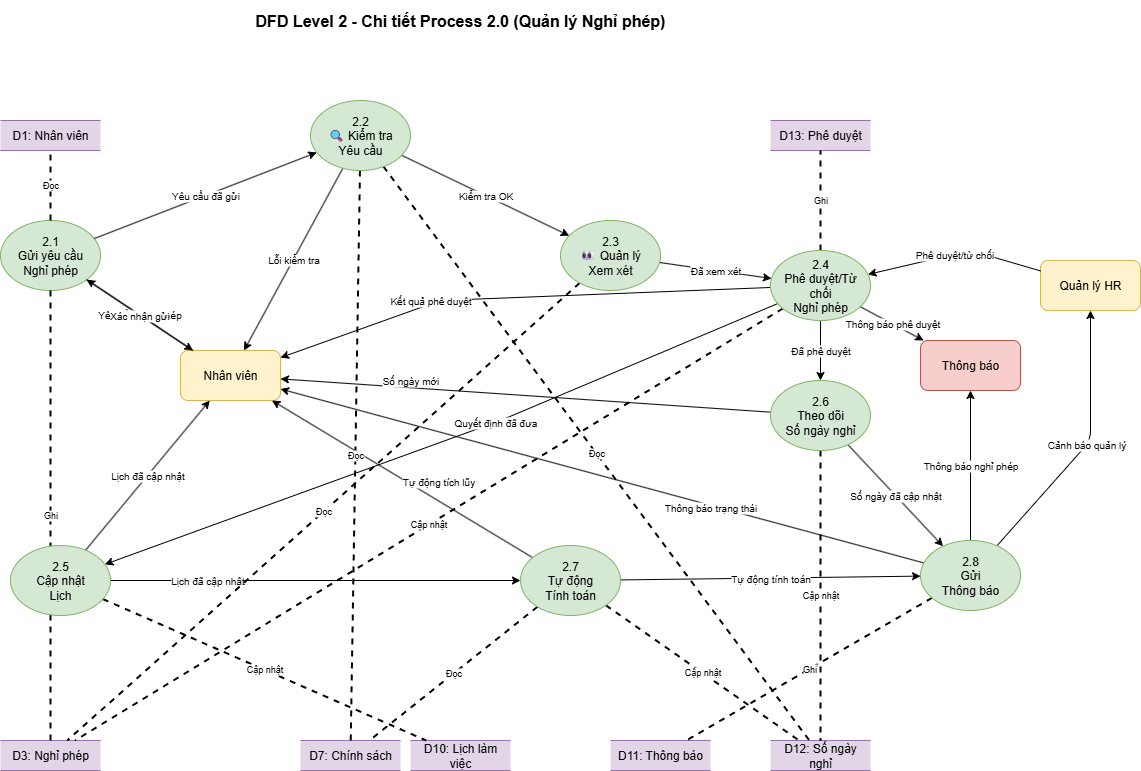

The diagram above was exported from draw.io. Its source (the exported page's mxGraphModel, read from the mxfile embedded in the PNG):
<mxGraphModel dx="1426" dy="1775" grid="1" gridSize="10" guides="1" tooltips="1" connect="1" arrows="1" fold="1" page="1" pageScale="1" pageWidth="1400" pageHeight="900" math="0" shadow="0">
  <root>
    <mxCell id="0" />
    <mxCell id="1" parent="0" />
    <mxCell id="title4" value="DFD Level 2 - Chi tiết Process 2.0 (Quản lý Nghỉ phép)" style="text;html=1;strokeColor=none;fillColor=none;align=center;verticalAlign=middle;whiteSpace=wrap;rounded=0;fontSize=16;fontStyle=1;" parent="1" vertex="1">
      <mxGeometry x="390" y="-130" width="500" height="40" as="geometry" />
    </mxCell>
    <mxCell id="employee4" value="Nhân viên" style="rounded=1;whiteSpace=wrap;html=1;fillColor=#fff2cc;strokeColor=#d6b656;" parent="1" vertex="1">
      <mxGeometry x="360" y="220" width="100" height="50" as="geometry" />
    </mxCell>
    <mxCell id="manager4" value="Quản lý HR" style="rounded=1;whiteSpace=wrap;html=1;fillColor=#fff2cc;strokeColor=#d6b656;" parent="1" vertex="1">
      <mxGeometry x="1220" y="130" width="100" height="50" as="geometry" />
    </mxCell>
    <mxCell id="notification4" value="Thông báo" style="rounded=1;whiteSpace=wrap;html=1;fillColor=#f8cecc;strokeColor=#b85450;" parent="1" vertex="1">
      <mxGeometry x="1100" y="210" width="100" height="50" as="geometry" />
    </mxCell>
    <mxCell id="p21" value="2.1&lt;br&gt;Gửi yêu cầu&lt;br&gt;Nghỉ phép" style="ellipse;whiteSpace=wrap;html=1;fillColor=#d5e8d4;strokeColor=#82b366;" parent="1" vertex="1">
      <mxGeometry x="180" y="90" width="100" height="70" as="geometry" />
    </mxCell>
    <mxCell id="d1_4" value="D1: Nhân viên" style="shape=partialRectangle;whiteSpace=wrap;html=1;left=0;right=0;fillColor=#e1d5e7;strokeColor=#9673a6;" parent="1" vertex="1">
      <mxGeometry x="180" y="-10" width="100" height="30" as="geometry" />
    </mxCell>
    <mxCell id="d3_4" value="D3: Nghỉ phép" style="shape=partialRectangle;whiteSpace=wrap;html=1;left=0;right=0;fillColor=#e1d5e7;strokeColor=#9673a6;" parent="1" vertex="1">
      <mxGeometry x="180" y="610" width="100" height="30" as="geometry" />
    </mxCell>
    <mxCell id="d7_4" value="D7: Chính sách" style="shape=partialRectangle;whiteSpace=wrap;html=1;left=0;right=0;fillColor=#e1d5e7;strokeColor=#9673a6;" parent="1" vertex="1">
      <mxGeometry x="480" y="610" width="100" height="30" as="geometry" />
    </mxCell>
    <mxCell id="d10_4" value="D10: Lịch làm việc" style="shape=partialRectangle;whiteSpace=wrap;html=1;left=0;right=0;fillColor=#e1d5e7;strokeColor=#9673a6;" parent="1" vertex="1">
      <mxGeometry x="590" y="610" width="100" height="30" as="geometry" />
    </mxCell>
    <mxCell id="d11_4" value="D11: Thông báo" style="shape=partialRectangle;whiteSpace=wrap;html=1;left=0;right=0;fillColor=#e1d5e7;strokeColor=#9673a6;" parent="1" vertex="1">
      <mxGeometry x="790" y="610" width="100" height="30" as="geometry" />
    </mxCell>
    <mxCell id="d12_4" value="D12: Số ngày nghỉ" style="shape=partialRectangle;whiteSpace=wrap;html=1;left=0;right=0;fillColor=#e1d5e7;strokeColor=#9673a6;" parent="1" vertex="1">
      <mxGeometry x="950" y="610" width="100" height="30" as="geometry" />
    </mxCell>
    <mxCell id="d13_4" value="D13: Phê duyệt" style="shape=partialRectangle;whiteSpace=wrap;html=1;left=0;right=0;fillColor=#e1d5e7;strokeColor=#9673a6;" parent="1" vertex="1">
      <mxGeometry x="950" y="-10" width="100" height="30" as="geometry" />
    </mxCell>
    <mxCell id="flow61" value="Yêu cầu nghỉ phép" style="endArrow=classic;html=1;fontSize=10;" parent="1" source="employee4" target="p21" edge="1">
      <mxGeometry width="50" height="50" relative="1" as="geometry">
        <mxPoint x="190" y="200" as="sourcePoint" />
        <mxPoint x="300" y="180" as="targetPoint" />
      </mxGeometry>
    </mxCell>
    <mxCell id="flow62" value="Yêu cầu đã gửi" style="endArrow=classic;html=1;fontSize=10;" parent="1" source="p21" target="p22" edge="1">
      <mxGeometry width="50" height="50" relative="1" as="geometry">
        <mxPoint x="400" y="185" as="sourcePoint" />
        <mxPoint x="700" y="185" as="targetPoint" />
      </mxGeometry>
    </mxCell>
    <mxCell id="flow63" value="Kiểm tra OK" style="endArrow=classic;html=1;fontSize=10;" parent="1" source="p22" target="p23" edge="1">
      <mxGeometry width="50" height="50" relative="1" as="geometry">
        <mxPoint x="600" y="185" as="sourcePoint" />
        <mxPoint x="800" y="185" as="targetPoint" />
      </mxGeometry>
    </mxCell>
    <mxCell id="flow64" value="Đã xem xét" style="endArrow=classic;html=1;fontSize=10;" parent="1" source="p23" target="p24" edge="1">
      <mxGeometry width="50" height="50" relative="1" as="geometry">
        <mxPoint x="800" y="185" as="sourcePoint" />
        <mxPoint x="900" y="185" as="targetPoint" />
      </mxGeometry>
    </mxCell>
    <mxCell id="flow65" value="Quyết định đã đưa" style="endArrow=classic;html=1;fontSize=10;" parent="1" source="p24" target="p25" edge="1">
      <mxGeometry x="-0.1527" width="50" height="50" relative="1" as="geometry">
        <mxPoint x="950" y="220" as="sourcePoint" />
        <mxPoint x="350" y="350" as="targetPoint" />
        <Array as="points">
          <mxPoint x="680" y="290" />
        </Array>
        <mxPoint as="offset" />
      </mxGeometry>
    </mxCell>
    <mxCell id="flow66" value="Đã phê duyệt" style="endArrow=classic;html=1;fontSize=10;" parent="1" source="p24" target="p26" edge="1">
      <mxGeometry width="50" height="50" relative="1" as="geometry">
        <mxPoint x="970" y="220" as="sourcePoint" />
        <mxPoint x="550" y="350" as="targetPoint" />
      </mxGeometry>
    </mxCell>
    <mxCell id="flow67" value="Lịch đã cập nhật" style="endArrow=classic;html=1;fontSize=10;" parent="1" source="p25" target="p27" edge="1">
      <mxGeometry x="-0.5246" width="50" height="50" relative="1" as="geometry">
        <mxPoint x="400" y="385" as="sourcePoint" />
        <mxPoint x="700" y="385" as="targetPoint" />
        <mxPoint as="offset" />
      </mxGeometry>
    </mxCell>
    <mxCell id="flow68" value="Số ngày đã cập nhật" style="endArrow=classic;html=1;fontSize=10;" parent="1" source="p26" target="p28" edge="1">
      <mxGeometry width="50" height="50" relative="1" as="geometry">
        <mxPoint x="600" y="385" as="sourcePoint" />
        <mxPoint x="900" y="385" as="targetPoint" />
      </mxGeometry>
    </mxCell>
    <mxCell id="flow69" value="Tự động tính toán" style="endArrow=classic;html=1;fontSize=10;" parent="1" source="p27" target="p28" edge="1">
      <mxGeometry width="50" height="50" relative="1" as="geometry">
        <mxPoint x="800" y="385" as="sourcePoint" />
        <mxPoint x="900" y="385" as="targetPoint" />
      </mxGeometry>
    </mxCell>
    <mxCell id="flow71" value="Phê duyệt/từ chối" style="endArrow=classic;html=1;fontSize=10;" parent="1" source="manager4" target="p24" edge="1">
      <mxGeometry width="50" height="50" relative="1" as="geometry">
        <mxPoint x="180" y="500" as="sourcePoint" />
        <mxPoint x="920" y="220" as="targetPoint" />
        <Array as="points">
          <mxPoint x="1150" y="120" />
        </Array>
      </mxGeometry>
    </mxCell>
    <mxCell id="flow72" value="Xác nhận gửi" style="endArrow=classic;html=1;fontSize=10;" parent="1" source="p21" target="employee4" edge="1">
      <mxGeometry width="50" height="50" relative="1" as="geometry">
        <mxPoint x="300" y="170" as="sourcePoint" />
        <mxPoint x="180" y="210" as="targetPoint" />
      </mxGeometry>
    </mxCell>
    <mxCell id="flow73" value="Lỗi kiểm tra" style="endArrow=classic;html=1;fontSize=10;" parent="1" source="p22" target="employee4" edge="1">
      <mxGeometry width="50" height="50" relative="1" as="geometry">
        <mxPoint x="500" y="170" as="sourcePoint" />
        <mxPoint x="180" y="190" as="targetPoint" />
      </mxGeometry>
    </mxCell>
    <mxCell id="flow75" value="Kết quả phê duyệt" style="endArrow=classic;html=1;fontSize=10;" parent="1" source="p24" target="employee4" edge="1">
      <mxGeometry x="0.3584" y="-3" width="50" height="50" relative="1" as="geometry">
        <mxPoint x="900" y="170" as="sourcePoint" />
        <mxPoint x="180" y="180" as="targetPoint" />
        <Array as="points">
          <mxPoint x="620" y="170" />
        </Array>
        <mxPoint as="offset" />
      </mxGeometry>
    </mxCell>
    <mxCell id="flow76" value="Lịch đã cập nhật" style="endArrow=classic;html=1;fontSize=10;" parent="1" source="p25" target="employee4" edge="1">
      <mxGeometry width="50" height="50" relative="1" as="geometry">
        <mxPoint x="300" y="360" as="sourcePoint" />
        <mxPoint x="180" y="220" as="targetPoint" />
      </mxGeometry>
    </mxCell>
    <mxCell id="flow77" value="Số ngày mới" style="endArrow=classic;html=1;fontSize=10;" parent="1" source="p26" target="employee4" edge="1">
      <mxGeometry x="0.4716" y="-7" width="50" height="50" relative="1" as="geometry">
        <mxPoint x="500" y="360" as="sourcePoint" />
        <mxPoint x="180" y="240" as="targetPoint" />
        <mxPoint as="offset" />
      </mxGeometry>
    </mxCell>
    <mxCell id="flow78" value="Tự động tích lũy" style="endArrow=classic;html=1;fontSize=10;" parent="1" source="p27" target="employee4" edge="1">
      <mxGeometry x="-0.2134" y="-16" width="50" height="50" relative="1" as="geometry">
        <mxPoint x="700" y="360" as="sourcePoint" />
        <mxPoint x="180" y="260" as="targetPoint" />
        <mxPoint as="offset" />
      </mxGeometry>
    </mxCell>
    <mxCell id="flow79" value="Thông báo trạng thái" style="endArrow=classic;html=1;fontSize=10;" parent="1" source="p28" target="employee4" edge="1">
      <mxGeometry x="-0.3387" y="2" width="50" height="50" relative="1" as="geometry">
        <mxPoint x="900" y="360" as="sourcePoint" />
        <mxPoint x="180" y="280" as="targetPoint" />
        <mxPoint as="offset" />
      </mxGeometry>
    </mxCell>
    <mxCell id="flow80" value="Cảnh báo quản lý" style="endArrow=classic;html=1;fontSize=10;" parent="1" source="p28" target="manager4" edge="1">
      <mxGeometry width="50" height="50" relative="1" as="geometry">
        <mxPoint x="900" y="420" as="sourcePoint" />
        <mxPoint x="180" y="560" as="targetPoint" />
        <Array as="points">
          <mxPoint x="1270" y="310" />
        </Array>
      </mxGeometry>
    </mxCell>
    <mxCell id="flow81" value="Thông báo phê duyệt" style="endArrow=classic;html=1;fontSize=10;" parent="1" source="p24" target="notification4" edge="1">
      <mxGeometry width="50" height="50" relative="1" as="geometry">
        <mxPoint x="950" y="240" as="sourcePoint" />
        <mxPoint x="1220" y="420" as="targetPoint" />
      </mxGeometry>
    </mxCell>
    <mxCell id="flow82" value="Thông báo nghỉ phép" style="endArrow=classic;html=1;fontSize=10;" parent="1" source="p28" target="notification4" edge="1">
      <mxGeometry width="50" height="50" relative="1" as="geometry">
        <mxPoint x="920" y="440" as="sourcePoint" />
        <mxPoint x="1220" y="440" as="targetPoint" />
      </mxGeometry>
    </mxCell>
    <mxCell id="ds41" value="Đọc" style="endArrow=none;dashed=1;html=1;strokeWidth=2;fontSize=9;" parent="1" source="p21" target="d1_4" edge="1">
      <mxGeometry width="50" height="50" relative="1" as="geometry">
        <mxPoint x="350" y="220" as="sourcePoint" />
        <mxPoint x="350" y="600" as="targetPoint" />
      </mxGeometry>
    </mxCell>
    <mxCell id="ds42" value="Ghi" style="endArrow=none;dashed=1;html=1;strokeWidth=2;fontSize=9;" parent="1" source="p21" target="d3_4" edge="1">
      <mxGeometry width="50" height="50" relative="1" as="geometry">
        <mxPoint x="370" y="220" as="sourcePoint" />
        <mxPoint x="550" y="600" as="targetPoint" />
      </mxGeometry>
    </mxCell>
    <mxCell id="ds43" value="Đọc" style="endArrow=none;dashed=1;html=1;strokeWidth=2;fontSize=9;" parent="1" source="p22" target="d7_4" edge="1">
      <mxGeometry width="50" height="50" relative="1" as="geometry">
        <mxPoint x="550" y="220" as="sourcePoint" />
        <mxPoint x="750" y="600" as="targetPoint" />
      </mxGeometry>
    </mxCell>
    <mxCell id="ds44" value="Đọc" style="endArrow=none;dashed=1;html=1;strokeWidth=2;fontSize=9;" parent="1" source="p22" target="d12_4" edge="1">
      <mxGeometry width="50" height="50" relative="1" as="geometry">
        <mxPoint x="570" y="220" as="sourcePoint" />
        <mxPoint x="1350" y="600" as="targetPoint" />
      </mxGeometry>
    </mxCell>
    <mxCell id="ds45" value="Đọc" style="endArrow=none;dashed=1;html=1;strokeWidth=2;fontSize=9;" parent="1" source="p23" target="d3_4" edge="1">
      <mxGeometry width="50" height="50" relative="1" as="geometry">
        <mxPoint x="750" y="220" as="sourcePoint" />
        <mxPoint x="550" y="600" as="targetPoint" />
      </mxGeometry>
    </mxCell>
    <mxCell id="ds46" value="Cập nhật" style="endArrow=none;dashed=1;html=1;strokeWidth=2;fontSize=9;" parent="1" source="p24" target="d3_4" edge="1">
      <mxGeometry width="50" height="50" relative="1" as="geometry">
        <mxPoint x="950" y="220" as="sourcePoint" />
        <mxPoint x="570" y="600" as="targetPoint" />
      </mxGeometry>
    </mxCell>
    <mxCell id="ds47" value="Ghi" style="endArrow=none;dashed=1;html=1;strokeWidth=2;fontSize=9;" parent="1" source="p24" target="d13_4" edge="1">
      <mxGeometry width="50" height="50" relative="1" as="geometry">
        <mxPoint x="970" y="220" as="sourcePoint" />
        <mxPoint x="350" y="680" as="targetPoint" />
      </mxGeometry>
    </mxCell>
    <mxCell id="ds48" value="Cập nhật" style="endArrow=none;dashed=1;html=1;strokeWidth=2;fontSize=9;" parent="1" source="p25" target="d10_4" edge="1">
      <mxGeometry width="50" height="50" relative="1" as="geometry">
        <mxPoint x="350" y="420" as="sourcePoint" />
        <mxPoint x="950" y="600" as="targetPoint" />
      </mxGeometry>
    </mxCell>
    <mxCell id="ds49" value="Cập nhật" style="endArrow=none;dashed=1;html=1;strokeWidth=2;fontSize=9;" parent="1" source="p26" target="d12_4" edge="1">
      <mxGeometry width="50" height="50" relative="1" as="geometry">
        <mxPoint x="550" y="420" as="sourcePoint" />
        <mxPoint x="1350" y="600" as="targetPoint" />
      </mxGeometry>
    </mxCell>
    <mxCell id="ds50" value="Đọc" style="endArrow=none;dashed=1;html=1;strokeWidth=2;fontSize=9;" parent="1" source="p27" target="d7_4" edge="1">
      <mxGeometry width="50" height="50" relative="1" as="geometry">
        <mxPoint x="750" y="420" as="sourcePoint" />
        <mxPoint x="750" y="600" as="targetPoint" />
      </mxGeometry>
    </mxCell>
    <mxCell id="ds51" value="Cập nhật" style="endArrow=none;dashed=1;html=1;strokeWidth=2;fontSize=9;" parent="1" source="p27" target="d12_4" edge="1">
      <mxGeometry width="50" height="50" relative="1" as="geometry">
        <mxPoint x="770" y="420" as="sourcePoint" />
        <mxPoint x="1350" y="600" as="targetPoint" />
      </mxGeometry>
    </mxCell>
    <mxCell id="ds52" value="Ghi" style="endArrow=none;dashed=1;html=1;strokeWidth=2;fontSize=9;" parent="1" source="p28" target="d11_4" edge="1">
      <mxGeometry width="50" height="50" relative="1" as="geometry">
        <mxPoint x="950" y="420" as="sourcePoint" />
        <mxPoint x="1150" y="600" as="targetPoint" />
      </mxGeometry>
    </mxCell>
    <mxCell id="p25" value="2.5&lt;br&gt;Cập nhật&lt;br&gt;Lịch" style="ellipse;whiteSpace=wrap;html=1;fillColor=#d5e8d4;strokeColor=#82b366;" parent="1" vertex="1">
      <mxGeometry x="190" y="415" width="100" height="70" as="geometry" />
    </mxCell>
    <mxCell id="p22" value="2.2&#10;🔍 Kiểm tra&#10;Yêu cầu" style="ellipse;whiteSpace=wrap;html=1;fillColor=#d5e8d4;strokeColor=#82b366;" parent="1" vertex="1">
      <mxGeometry x="490" y="-30" width="100" height="70" as="geometry" />
    </mxCell>
    <mxCell id="p23" value="2.3&#10;👀 Quản lý&#10;Xem xét" style="ellipse;whiteSpace=wrap;html=1;fillColor=#d5e8d4;strokeColor=#82b366;" parent="1" vertex="1">
      <mxGeometry x="740" y="90" width="100" height="70" as="geometry" />
    </mxCell>
    <mxCell id="p24" value="2.4&lt;br&gt;Phê duyệt/Từ chối&lt;br&gt;Nghỉ phép" style="ellipse;whiteSpace=wrap;html=1;fillColor=#d5e8d4;strokeColor=#82b366;" parent="1" vertex="1">
      <mxGeometry x="950" y="120" width="100" height="70" as="geometry" />
    </mxCell>
    <mxCell id="p26" value="2.6&lt;br&gt;Theo dõi&lt;br&gt;Số ngày nghỉ" style="ellipse;whiteSpace=wrap;html=1;fillColor=#d5e8d4;strokeColor=#82b366;" parent="1" vertex="1">
      <mxGeometry x="950" y="250" width="100" height="70" as="geometry" />
    </mxCell>
    <mxCell id="p27" value="2.7&lt;br&gt;Tự động&lt;br&gt;Tính toán" style="ellipse;whiteSpace=wrap;html=1;fillColor=#d5e8d4;strokeColor=#82b366;" parent="1" vertex="1">
      <mxGeometry x="700" y="415" width="100" height="70" as="geometry" />
    </mxCell>
    <mxCell id="p28" value="2.8&lt;br&gt;Gửi&lt;br&gt;Thông báo" style="ellipse;whiteSpace=wrap;html=1;fillColor=#d5e8d4;strokeColor=#82b366;" parent="1" vertex="1">
      <mxGeometry x="1100" y="410" width="100" height="70" as="geometry" />
    </mxCell>
  </root>
</mxGraphModel>